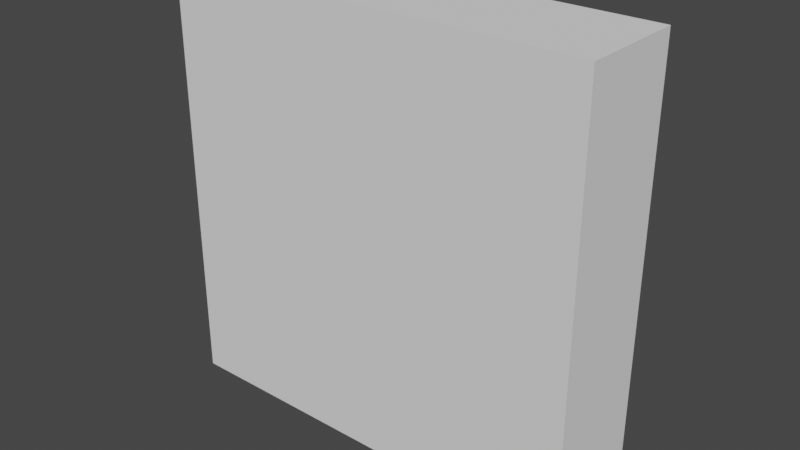 # Source: Brick_Wall.blend  (saved by Blender 2.92.15; exported with 4.5.12 LTS)
import bpy
from mathutils import Matrix  # noqa: F401  (used for matrix-valued properties, if any)

bpy.ops.wm.read_factory_settings(use_empty=True)
scene = bpy.context.scene
scene.name = 'Scene'

# ---- collections
col_collection = bpy.data.collections.new('Collection'); scene.collection.children.link(col_collection)

# ---- world
world_world = bpy.data.worlds.new('World'); scene.world = world_world
world_world.use_nodes = True; world_world.node_tree.nodes.clear()
_N = world_world.node_tree.nodes; _L = world_world.node_tree.links
n0 = _N.new('ShaderNodeOutputWorld'); n0.name = 'World Output'; n0.location = (300, 300)
n1 = _N.new('ShaderNodeBackground'); n1.name = 'Background'; n1.location = (10, 300)
n1.inputs[0].default_value = (0.05088, 0.05088, 0.05088, 1.0)
_L.new(n1.outputs[0], n0.inputs[0])
n0.is_active_output = True
world_world.color = (0.05088, 0.05088, 0.05088)
world_world.use_sun_shadow = False
world_world.sun_shadow_jitter_overblur = 0.0

# ---- meshes
me_cube_002 = bpy.data.meshes.new('Cube.002')
me_cube_002.from_pydata([(-1.0, -1.0, -1.0), (-1.0, -1.0, 1.0), (-1.0, 1.0, -1.0), (-1.0, 1.0, 1.0), (1.0, -1.0, -1.0), (1.0, -1.0, 1.0), (1.0, 1.0, -1.0), (1.0, 1.0, 1.0)], [], [(0, 1, 3, 2), (2, 3, 7, 6), (6, 7, 5, 4), (4, 5, 1, 0), (2, 6, 4, 0), (7, 3, 1, 5)])
_uv = me_cube_002.uv_layers.new(name='UVMap')
_uv.uv.foreach_set('vector', [0.375, 0.0, 0.625, 0.0, 0.625, 0.25, 0.375, 0.25, 0.375, 0.25, 0.625, 0.25, 0.625, 0.5, 0.375, 0.5, 0.375, 0.5, 0.625, 0.5, 0.625, 0.75, 0.375, 0.75, 0.375, 0.75, 0.625, 0.75, 0.625, 1.0, 0.375, 1.0, 0.125, 0.5, 0.375, 0.5, 0.375, 0.75, 0.125, 0.75, 0.625, 0.5, 0.875, 0.5, 0.875, 0.75, 0.625, 0.75])
me_cube_002.use_remesh_fix_poles = True
me_cube_002.use_remesh_preserve_attributes = False
me_cube_002.use_mirror_vertex_groups = False
me_cube_002.update()

# ---- objects
ob_cube = bpy.data.objects.new('Cube', me_cube_002)

# ---- transforms, parenting, visibility, modifiers, constraints
ob_cube.location = (0.0, 0.5, 2.0)
ob_cube.scale = (2.0, 0.5, 2.0)
ob_cube.lineart.crease_threshold = 0.0

# ---- collection membership
col_collection.objects.link(ob_cube)

# ---- scene / render settings (as saved in the file)
scene.frame_start = 1; scene.frame_end = 250; scene.frame_set(1)
scene.render.engine = 'BLENDER_EEVEE_NEXT'
scene.cycles.use_denoising = False
scene.cycles.samples = 128
scene.cycles.sampling_pattern = 'TABULATED_SOBOL'
scene.cycles.use_adaptive_sampling = False
scene.cycles.use_light_tree = False
scene.view_settings.view_transform = 'Filmic'
bpy.context.view_layer.update()

# ---- added for rendering (the .blend has no active camera and no usable light): camera, sun
cam_auto = bpy.data.cameras.new('AutoCamera')
cam_auto.lens = 50.0
cam_auto.sensor_width = 36.0
cam_auto.clip_end = 1000.0
ob_auto_camera = bpy.data.objects.new('AutoCamera', cam_auto)
scene.collection.objects.link(ob_auto_camera)
ob_auto_camera.location = (5.31501, -5.87801, 6.25201)
ob_auto_camera.rotation_euler = (1.09748, -7.21219e-08, 0.694738)
scene.camera = ob_auto_camera
light_auto_sun = bpy.data.lights.new('AutoSun', 'SUN')
light_auto_sun.energy = 3.0
light_auto_sun.angle = 0.0523599
ob_auto_sun = bpy.data.objects.new('AutoSun', light_auto_sun)
scene.collection.objects.link(ob_auto_sun)
ob_auto_sun.rotation_euler = (0.872665, 0.174533, 0.523599)
bpy.context.view_layer.update()
